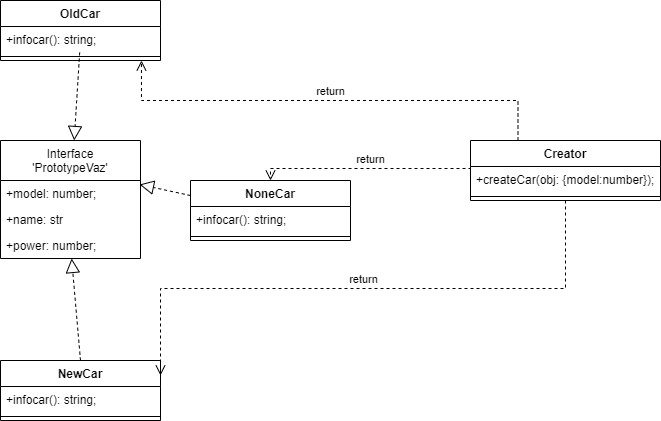

The diagram above was exported from draw.io. Its source (the exported page's mxGraphModel, read from the mxfile embedded in the PNG):
<mxGraphModel dx="880" dy="484" grid="1" gridSize="10" guides="1" tooltips="1" connect="1" arrows="1" fold="1" page="1" pageScale="1" pageWidth="827" pageHeight="1169" math="0" shadow="0">
  <root>
    <mxCell id="0" />
    <mxCell id="1" parent="0" />
    <mxCell id="UOEBFVE_A4TBwWKXXQrE-14" value="Interface&#10;'PrototypeVaz'" style="swimlane;fontStyle=0;childLayout=stackLayout;horizontal=1;startSize=40;fillColor=none;horizontalStack=0;resizeParent=1;resizeParentMax=0;resizeLast=0;collapsible=1;marginBottom=0;" vertex="1" parent="1">
      <mxGeometry x="10" y="280" width="140" height="118" as="geometry" />
    </mxCell>
    <mxCell id="UOEBFVE_A4TBwWKXXQrE-15" value="+model: number;" style="text;strokeColor=none;fillColor=none;align=left;verticalAlign=top;spacingLeft=4;spacingRight=4;overflow=hidden;rotatable=0;points=[[0,0.5],[1,0.5]];portConstraint=eastwest;" vertex="1" parent="UOEBFVE_A4TBwWKXXQrE-14">
      <mxGeometry y="40" width="140" height="26" as="geometry" />
    </mxCell>
    <mxCell id="UOEBFVE_A4TBwWKXXQrE-16" value="+name: str" style="text;strokeColor=none;fillColor=none;align=left;verticalAlign=top;spacingLeft=4;spacingRight=4;overflow=hidden;rotatable=0;points=[[0,0.5],[1,0.5]];portConstraint=eastwest;" vertex="1" parent="UOEBFVE_A4TBwWKXXQrE-14">
      <mxGeometry y="66" width="140" height="26" as="geometry" />
    </mxCell>
    <mxCell id="UOEBFVE_A4TBwWKXXQrE-17" value="+power: number;" style="text;strokeColor=none;fillColor=none;align=left;verticalAlign=top;spacingLeft=4;spacingRight=4;overflow=hidden;rotatable=0;points=[[0,0.5],[1,0.5]];portConstraint=eastwest;" vertex="1" parent="UOEBFVE_A4TBwWKXXQrE-14">
      <mxGeometry y="92" width="140" height="26" as="geometry" />
    </mxCell>
    <mxCell id="UOEBFVE_A4TBwWKXXQrE-18" value="OldCar" style="swimlane;fontStyle=1;align=center;verticalAlign=top;childLayout=stackLayout;horizontal=1;startSize=26;horizontalStack=0;resizeParent=1;resizeParentMax=0;resizeLast=0;collapsible=1;marginBottom=0;" vertex="1" parent="1">
      <mxGeometry x="10" y="140" width="160" height="60" as="geometry" />
    </mxCell>
    <mxCell id="UOEBFVE_A4TBwWKXXQrE-19" value="+infocar(): string;" style="text;strokeColor=none;fillColor=none;align=left;verticalAlign=top;spacingLeft=4;spacingRight=4;overflow=hidden;rotatable=0;points=[[0,0.5],[1,0.5]];portConstraint=eastwest;" vertex="1" parent="UOEBFVE_A4TBwWKXXQrE-18">
      <mxGeometry y="26" width="160" height="26" as="geometry" />
    </mxCell>
    <mxCell id="UOEBFVE_A4TBwWKXXQrE-20" value="" style="line;strokeWidth=1;fillColor=none;align=left;verticalAlign=middle;spacingTop=-1;spacingLeft=3;spacingRight=3;rotatable=0;labelPosition=right;points=[];portConstraint=eastwest;strokeColor=inherit;" vertex="1" parent="UOEBFVE_A4TBwWKXXQrE-18">
      <mxGeometry y="52" width="160" height="8" as="geometry" />
    </mxCell>
    <mxCell id="UOEBFVE_A4TBwWKXXQrE-22" value="NewCar" style="swimlane;fontStyle=1;align=center;verticalAlign=top;childLayout=stackLayout;horizontal=1;startSize=26;horizontalStack=0;resizeParent=1;resizeParentMax=0;resizeLast=0;collapsible=1;marginBottom=0;" vertex="1" parent="1">
      <mxGeometry x="10" y="500" width="160" height="60" as="geometry" />
    </mxCell>
    <mxCell id="UOEBFVE_A4TBwWKXXQrE-23" value="+infocar(): string;" style="text;strokeColor=none;fillColor=none;align=left;verticalAlign=top;spacingLeft=4;spacingRight=4;overflow=hidden;rotatable=0;points=[[0,0.5],[1,0.5]];portConstraint=eastwest;" vertex="1" parent="UOEBFVE_A4TBwWKXXQrE-22">
      <mxGeometry y="26" width="160" height="26" as="geometry" />
    </mxCell>
    <mxCell id="UOEBFVE_A4TBwWKXXQrE-24" value="" style="line;strokeWidth=1;fillColor=none;align=left;verticalAlign=middle;spacingTop=-1;spacingLeft=3;spacingRight=3;rotatable=0;labelPosition=right;points=[];portConstraint=eastwest;strokeColor=inherit;" vertex="1" parent="UOEBFVE_A4TBwWKXXQrE-22">
      <mxGeometry y="52" width="160" height="8" as="geometry" />
    </mxCell>
    <mxCell id="UOEBFVE_A4TBwWKXXQrE-26" value="" style="endArrow=block;dashed=1;endFill=0;endSize=12;html=1;rounded=0;exitX=0.5;exitY=0;exitDx=0;exitDy=0;" edge="1" parent="1" source="UOEBFVE_A4TBwWKXXQrE-22" target="UOEBFVE_A4TBwWKXXQrE-17">
      <mxGeometry width="160" relative="1" as="geometry">
        <mxPoint x="20" y="530" as="sourcePoint" />
        <mxPoint x="180" y="530" as="targetPoint" />
      </mxGeometry>
    </mxCell>
    <mxCell id="UOEBFVE_A4TBwWKXXQrE-27" value="" style="endArrow=block;dashed=1;endFill=0;endSize=12;html=1;rounded=0;" edge="1" parent="1" source="UOEBFVE_A4TBwWKXXQrE-19" target="UOEBFVE_A4TBwWKXXQrE-14">
      <mxGeometry width="160" relative="1" as="geometry">
        <mxPoint x="190" y="180" as="sourcePoint" />
        <mxPoint x="140" y="270" as="targetPoint" />
      </mxGeometry>
    </mxCell>
    <mxCell id="UOEBFVE_A4TBwWKXXQrE-28" value="NoneCar" style="swimlane;fontStyle=1;align=center;verticalAlign=top;childLayout=stackLayout;horizontal=1;startSize=26;horizontalStack=0;resizeParent=1;resizeParentMax=0;resizeLast=0;collapsible=1;marginBottom=0;" vertex="1" parent="1">
      <mxGeometry x="200" y="320" width="160" height="60" as="geometry" />
    </mxCell>
    <mxCell id="UOEBFVE_A4TBwWKXXQrE-29" value="+infocar(): string;" style="text;strokeColor=none;fillColor=none;align=left;verticalAlign=top;spacingLeft=4;spacingRight=4;overflow=hidden;rotatable=0;points=[[0,0.5],[1,0.5]];portConstraint=eastwest;" vertex="1" parent="UOEBFVE_A4TBwWKXXQrE-28">
      <mxGeometry y="26" width="160" height="26" as="geometry" />
    </mxCell>
    <mxCell id="UOEBFVE_A4TBwWKXXQrE-30" value="" style="line;strokeWidth=1;fillColor=none;align=left;verticalAlign=middle;spacingTop=-1;spacingLeft=3;spacingRight=3;rotatable=0;labelPosition=right;points=[];portConstraint=eastwest;strokeColor=inherit;" vertex="1" parent="UOEBFVE_A4TBwWKXXQrE-28">
      <mxGeometry y="52" width="160" height="8" as="geometry" />
    </mxCell>
    <mxCell id="UOEBFVE_A4TBwWKXXQrE-31" value="" style="endArrow=block;dashed=1;endFill=0;endSize=12;html=1;rounded=0;exitX=0;exitY=0.25;exitDx=0;exitDy=0;entryX=0.993;entryY=0.373;entryDx=0;entryDy=0;entryPerimeter=0;" edge="1" parent="1" source="UOEBFVE_A4TBwWKXXQrE-28" target="UOEBFVE_A4TBwWKXXQrE-14">
      <mxGeometry width="160" relative="1" as="geometry">
        <mxPoint x="210" y="260" as="sourcePoint" />
        <mxPoint x="370" y="260" as="targetPoint" />
      </mxGeometry>
    </mxCell>
    <mxCell id="UOEBFVE_A4TBwWKXXQrE-32" value="Creator" style="swimlane;fontStyle=1;align=center;verticalAlign=top;childLayout=stackLayout;horizontal=1;startSize=26;horizontalStack=0;resizeParent=1;resizeParentMax=0;resizeLast=0;collapsible=1;marginBottom=0;" vertex="1" parent="1">
      <mxGeometry x="480" y="280" width="190" height="60" as="geometry" />
    </mxCell>
    <mxCell id="UOEBFVE_A4TBwWKXXQrE-33" value="+createCar(obj: {model:number});" style="text;strokeColor=none;fillColor=none;align=left;verticalAlign=top;spacingLeft=4;spacingRight=4;overflow=hidden;rotatable=0;points=[[0,0.5],[1,0.5]];portConstraint=eastwest;" vertex="1" parent="UOEBFVE_A4TBwWKXXQrE-32">
      <mxGeometry y="26" width="190" height="26" as="geometry" />
    </mxCell>
    <mxCell id="UOEBFVE_A4TBwWKXXQrE-34" value="" style="line;strokeWidth=1;fillColor=none;align=left;verticalAlign=middle;spacingTop=-1;spacingLeft=3;spacingRight=3;rotatable=0;labelPosition=right;points=[];portConstraint=eastwest;strokeColor=inherit;" vertex="1" parent="UOEBFVE_A4TBwWKXXQrE-32">
      <mxGeometry y="52" width="190" height="8" as="geometry" />
    </mxCell>
    <mxCell id="UOEBFVE_A4TBwWKXXQrE-36" value="return" style="html=1;verticalAlign=bottom;endArrow=open;dashed=1;endSize=8;edgeStyle=elbowEdgeStyle;elbow=vertical;curved=0;rounded=0;exitX=0;exitY=0.25;exitDx=0;exitDy=0;entryX=0.5;entryY=0;entryDx=0;entryDy=0;" edge="1" parent="1" source="UOEBFVE_A4TBwWKXXQrE-32" target="UOEBFVE_A4TBwWKXXQrE-28">
      <mxGeometry relative="1" as="geometry">
        <mxPoint x="430" y="210" as="sourcePoint" />
        <mxPoint x="350" y="210" as="targetPoint" />
      </mxGeometry>
    </mxCell>
    <mxCell id="UOEBFVE_A4TBwWKXXQrE-37" value="return" style="html=1;verticalAlign=bottom;endArrow=open;dashed=1;endSize=8;edgeStyle=elbowEdgeStyle;elbow=vertical;curved=0;rounded=0;exitX=0.25;exitY=0;exitDx=0;exitDy=0;entryX=0.881;entryY=1;entryDx=0;entryDy=0;entryPerimeter=0;" edge="1" parent="1" source="UOEBFVE_A4TBwWKXXQrE-32" target="UOEBFVE_A4TBwWKXXQrE-20">
      <mxGeometry relative="1" as="geometry">
        <mxPoint x="470" y="200" as="sourcePoint" />
        <mxPoint x="180" y="160" as="targetPoint" />
      </mxGeometry>
    </mxCell>
    <mxCell id="UOEBFVE_A4TBwWKXXQrE-39" value="return" style="html=1;verticalAlign=bottom;endArrow=open;dashed=1;endSize=8;edgeStyle=elbowEdgeStyle;elbow=vertical;curved=0;rounded=0;exitX=0.5;exitY=1;exitDx=0;exitDy=0;entryX=1;entryY=0.25;entryDx=0;entryDy=0;" edge="1" parent="1" source="UOEBFVE_A4TBwWKXXQrE-32" target="UOEBFVE_A4TBwWKXXQrE-22">
      <mxGeometry relative="1" as="geometry">
        <mxPoint x="570" y="470" as="sourcePoint" />
        <mxPoint x="575" y="440" as="targetPoint" />
      </mxGeometry>
    </mxCell>
  </root>
</mxGraphModel>